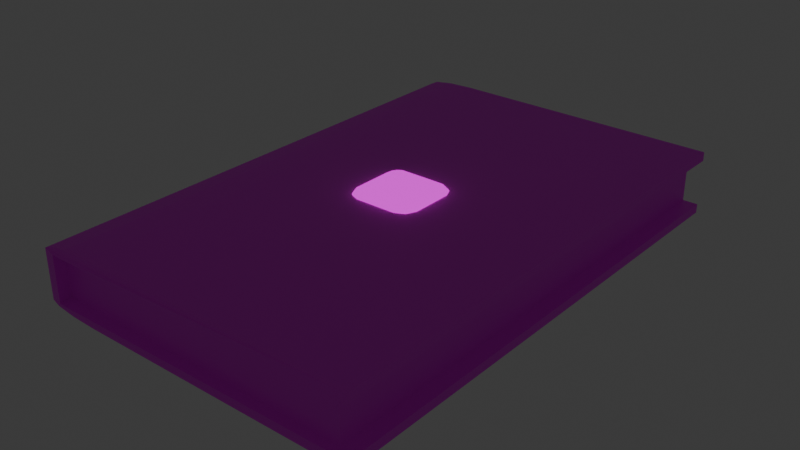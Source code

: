 # Source: Tenzies.blend  (saved by Blender 5.2.45; exported with 4.5.12 LTS)
import bpy
from mathutils import Matrix  # noqa: F401  (used for matrix-valued properties, if any)

bpy.ops.wm.read_factory_settings(use_empty=True)
scene = bpy.context.scene
scene.name = 'Scene'

# ---- collections
col_collection = bpy.data.collections.new('Collection'); scene.collection.children.link(col_collection)

# ---- images (referenced by path relative to the original .blend; pixels are not part of the script)
import os
ASSET_DIR = os.environ.get("B2B_ASSET_DIR", "")  # directory of the original .blend (textures are referenced by path, not embedded)
HERE = os.path.dirname(os.path.abspath(__file__))  # packed textures are extracted next to this script under _unpacked/

def load_image(name, relpath, width, height, colorspace="sRGB"):
    """Load a texture the original file referenced (path relative to the .blend, or extracted next to this script)."""
    p = next((c for c in (os.path.join(HERE, relpath), os.path.join(ASSET_DIR, relpath)) if relpath and os.path.exists(c)), "")
    if p:
        img = bpy.data.images.load(p, check_existing=True)
        img.name = name
    else:  # same state as the original file: an image datablock whose file is absent (Cycles renders it pink)
        img = bpy.data.images.new(name, width, height)
        img.source = "FILE"
        img.filepath = "//" + (relpath or name)
    img.colorspace_settings.name = colorspace
    return img
img_dice_png = load_image('dice.png', 'dice.png', 1024, 1024, 'sRGB')
img_table_texture_png_001 = load_image('table-texture.png.001', 'table-texture.png', 1024, 1024, 'sRGB')
img_book_png_001 = load_image('book.png.001', 'book.png', 1024, 1024, 'sRGB')

# ---- materials (node trees are filled in below, after node groups)
mat_dicemat = bpy.data.materials.new('dicemat')
mat_dicemat.alpha_threshold = 0.0
mat_dicemat.use_backface_culling_lightprobe_volume = False
mat_dicemat.roughness = 0.5
mat_dicemat.line_color = (0.0, 0.0, 0.0, 1.0)
mat_material = bpy.data.materials.new('Material')
mat_material.alpha_threshold = 0.0
mat_material.use_backface_culling_lightprobe_volume = False
mat_material.roughness = 0.5
mat_material.line_color = (0.0, 0.0, 0.0, 1.0)
mat_book = bpy.data.materials.new('book')

# ---- material node trees
mat_dicemat.use_nodes = True; mat_dicemat.node_tree.nodes.clear()
_N = mat_dicemat.node_tree.nodes; _L = mat_dicemat.node_tree.links
n0 = _N.new('ShaderNodeOutputMaterial'); n0.name = 'Material Output'; n0.location = (367, 96)
n1 = _N.new('ShaderNodeEmission'); n1.name = 'Emission'; n1.location = (29, 132)
n2 = _N.new('ShaderNodeTexImage'); n2.name = 'Image Texture'; n2.location = (-336, 120)
n2.image = img_dice_png
n2.interpolation = 'Closest'
_L.new(n1.outputs[0], n0.inputs[0])
_L.new(n2.outputs[0], n1.inputs[0])
n0.is_active_output = True
mat_material.use_nodes = True; mat_material.node_tree.nodes.clear()
_N = mat_material.node_tree.nodes; _L = mat_material.node_tree.links
n0 = _N.new('ShaderNodeOutputMaterial'); n0.name = 'Material Output'; n0.location = (367, 96)
n1 = _N.new('ShaderNodeEmission'); n1.name = 'Emission'; n1.location = (29, 132)
n2 = _N.new('ShaderNodeTexImage'); n2.name = 'Image Texture'; n2.location = (-336, 120)
n2.image = img_table_texture_png_001
n2.interpolation = 'Closest'
_L.new(n1.outputs[0], n0.inputs[0])
_L.new(n2.outputs[0], n1.inputs[0])
n0.is_active_output = True
mat_book.use_nodes = True; mat_book.node_tree.nodes.clear()
_N = mat_book.node_tree.nodes; _L = mat_book.node_tree.links
n0 = _N.new('ShaderNodeBsdfPrincipled'); n0.name = 'Principled BSDF'; n0.location = (-200, 100)
n0.inputs[10].default_value = 0.005
n1 = _N.new('ShaderNodeOutputMaterial'); n1.name = 'Material Output'; n1.location = (200, 100)
n2 = _N.new('ShaderNodeTexImage'); n2.name = 'Image Texture'; n2.location = (-506, 79)
n2.image = img_book_png_001
n2.interpolation = 'Closest'
_L.new(n0.outputs[0], n1.inputs[0])
_L.new(n2.outputs[0], n0.inputs[0])
n1.is_active_output = True

# ---- world
world_world = bpy.data.worlds.new('World'); scene.world = world_world
world_world.use_nodes = True; world_world.node_tree.nodes.clear()
_N = world_world.node_tree.nodes; _L = world_world.node_tree.links
n0 = _N.new('ShaderNodeOutputWorld'); n0.name = 'World Output'; n0.location = (200, 100)
n1 = _N.new('ShaderNodeBackground'); n1.name = 'Background'; n1.location = (-200, 100)
n1.inputs[0].default_value = (0.05088, 0.05088, 0.05088, 1.0)
_L.new(n1.outputs[0], n0.inputs[0])
n0.is_active_output = True
world_world.color = (0.05088, 0.05088, 0.05088)
world_world.sun_shadow_jitter_overblur = 0.0

# ---- meshes
me_cube = bpy.data.meshes.new('Cube')
me_cube.from_pydata([(0.7213, 1.0, 0.5413), (0.5413, 1.0, 0.7213), (0.5413, 0.7213, 1.0), (0.7213, 0.5413, 1.0), (1.0, 0.5413, 0.7213), (1.0, 0.7213, 0.5413), (0.6536, 1.0, 0.6536), (0.8221, 0.8221, 0.8221), (0.5413, 0.8952, 0.8952), (0.6536, 0.6536, 1.0), (0.8952, 0.5413, 0.8952), (1.0, 0.6536, 0.6536), (0.8952, 0.8952, 0.5413), (0.7213, 0.5413, -1.0), (0.5413, 0.7213, -1.0), (0.5413, 1.0, -0.7213), (0.7213, 1.0, -0.5413), (1.0, 0.7213, -0.5413), (1.0, 0.5413, -0.7213), (0.6536, 0.6536, -1.0), (0.8221, 0.8221, -0.8221), (0.5413, 0.8952, -0.8952), (0.6536, 1.0, -0.6536), (0.8952, 0.8952, -0.5413), (1.0, 0.6536, -0.6536), (0.8952, 0.5413, -0.8952), (1.0, -0.7213, 0.5413), (1.0, -0.5413, 0.7213), (0.7213, -0.5413, 1.0), (0.5413, -0.7213, 1.0), (0.5413, -1.0, 0.7213), (0.7213, -1.0, 0.5413), (1.0, -0.6536, 0.6536), (0.8221, -0.8221, 0.8221), (0.8952, -0.5413, 0.8952), (0.6536, -0.6536, 1.0), (0.5413, -0.8952, 0.8952), (0.6536, -1.0, 0.6536), (0.8952, -0.8952, 0.5413), (1.0, -0.5413, -0.7213), (1.0, -0.7213, -0.5413), (0.7213, -1.0, -0.5413), (0.5413, -1.0, -0.7213), (0.5413, -0.7213, -1.0), (0.7213, -0.5413, -1.0), (1.0, -0.6536, -0.6536), (0.8221, -0.8221, -0.8221), (0.8952, -0.8952, -0.5413), (0.6536, -1.0, -0.6536), (0.5413, -0.8952, -0.8952), (0.6536, -0.6536, -1.0), (0.8952, -0.5413, -0.8952), (-0.5413, 1.0, 0.7213), (-0.7213, 1.0, 0.5413), (-1.0, 0.7213, 0.5413), (-1.0, 0.5413, 0.7213), (-0.7213, 0.5413, 1.0), (-0.5413, 0.7213, 1.0), (-0.6536, 1.0, 0.6536), (-0.8221, 0.8221, 0.8221), (-0.8952, 0.8952, 0.5413), (-1.0, 0.6536, 0.6536), (-0.8952, 0.5413, 0.8952), (-0.6536, 0.6536, 1.0), (-0.5413, 0.8952, 0.8952), (-1.0, 0.5413, -0.7213), (-1.0, 0.7213, -0.5413), (-0.7213, 1.0, -0.5413), (-0.5413, 1.0, -0.7213), (-0.5413, 0.7213, -1.0), (-0.7213, 0.5413, -1.0), (-1.0, 0.6536, -0.6536), (-0.8221, 0.8221, -0.8221), (-0.8952, 0.8952, -0.5413), (-0.6536, 1.0, -0.6536), (-0.5413, 0.8952, -0.8952), (-0.6536, 0.6536, -1.0), (-0.8952, 0.5413, -0.8952), (-1.0, -0.5413, 0.7213), (-1.0, -0.7213, 0.5413), (-0.7213, -1.0, 0.5413), (-0.5413, -1.0, 0.7213), (-0.5413, -0.7213, 1.0), (-0.7213, -0.5413, 1.0), (-1.0, -0.6536, 0.6536), (-0.8221, -0.8221, 0.8221), (-0.8952, -0.8952, 0.5413), (-0.6536, -1.0, 0.6536), (-0.5413, -0.8952, 0.8952), (-0.6536, -0.6536, 1.0), (-0.8952, -0.5413, 0.8952), (-0.7213, -0.5413, -1.0), (-0.5413, -0.7213, -1.0), (-0.5413, -1.0, -0.7213), (-0.7213, -1.0, -0.5413), (-1.0, -0.7213, -0.5413), (-1.0, -0.5413, -0.7213), (-0.6536, -0.6536, -1.0), (-0.8221, -0.8221, -0.8221), (-0.5413, -0.8952, -0.8952), (-0.6536, -1.0, -0.6536), (-0.8952, -0.8952, -0.5413), (-1.0, -0.6536, -0.6536), (-0.8952, -0.5413, -0.8952), (1.0, 0.7213, 0.0), (0.7213, 1.0, 0.0), (-0.7213, -1.0, 0.0), (-1.0, -0.7213, 0.0), (0.7213, -1.0, 0.0), (1.0, -0.7213, 0.0), (-0.7213, 1.0, 0.0), (-1.0, 0.7213, 0.0)], [], [(0, 6, 7, 12), (1, 8, 7, 6), (2, 9, 7, 8), (3, 10, 7, 9), (4, 11, 7, 10), (5, 12, 7, 11), (13, 19, 20, 25), (14, 21, 20, 19), (15, 22, 20, 21), (16, 23, 20, 22), (17, 24, 20, 23), (18, 25, 20, 24), (26, 32, 33, 38), (27, 34, 33, 32), (28, 35, 33, 34), (29, 36, 33, 35), (30, 37, 33, 36), (31, 38, 33, 37), (39, 45, 46, 51), (40, 47, 46, 45), (41, 48, 46, 47), (42, 49, 46, 48), (43, 50, 46, 49), (44, 51, 46, 50), (52, 58, 59, 64), (53, 60, 59, 58), (54, 61, 59, 60), (55, 62, 59, 61), (56, 63, 59, 62), (57, 64, 59, 63), (65, 71, 72, 77), (66, 73, 72, 71), (67, 74, 72, 73), (68, 75, 72, 74), (69, 76, 72, 75), (70, 77, 72, 76), (78, 84, 85, 90), (79, 86, 85, 84), (80, 87, 85, 86), (81, 88, 85, 87), (82, 89, 85, 88), (83, 90, 85, 89), (91, 97, 98, 103), (92, 99, 98, 97), (93, 100, 98, 99), (94, 101, 98, 100), (95, 102, 98, 101), (96, 103, 98, 102), (70, 91, 103, 77), (77, 103, 96, 65), (14, 69, 75, 21), (21, 75, 68, 15), (5, 104, 17, 23, 12), (12, 23, 16, 105, 0), (94, 106, 80, 86, 101), (101, 86, 79, 107, 95), (31, 108, 41, 47, 38), (38, 47, 40, 109, 26), (53, 110, 67, 73, 60), (60, 73, 66, 111, 54), (29, 82, 88, 36), (36, 88, 81, 30), (3, 28, 34, 10), (10, 34, 27, 4), (92, 43, 49, 99), (99, 49, 42, 93), (83, 56, 62, 90), (90, 62, 55, 78), (57, 2, 8, 64), (64, 8, 1, 52), (44, 13, 25, 51), (51, 25, 18, 39), (68, 74, 67, 110, 53, 58, 52, 1, 6, 0, 105, 16, 22, 15), (18, 24, 17, 104, 5, 11, 4, 27, 32, 26, 109, 40, 45, 39), (3, 9, 2, 57, 63, 56, 83, 89, 82, 29, 35, 28), (70, 76, 69, 14, 19, 13, 44, 50, 43, 92, 97, 91), (42, 48, 41, 108, 31, 37, 30, 81, 87, 80, 106, 94, 100, 93), (96, 102, 95, 107, 79, 84, 78, 55, 61, 54, 111, 66, 71, 65)])
me_cube.polygons.foreach_set('use_smooth', [True] * 78)
_uv = me_cube.uv_layers.new(name='UVMap')
_uv.uv.foreach_set('vector', [0.01852, 0.5, 0.01852, 0.5, 0.01852, 0.5, 0.01852, 0.5, 0.01852, 0.5, 0.01852, 0.5, 0.01852, 0.5, 0.01852, 0.5, 0.01852, 0.5, 0.01852, 0.5, 0.01852, 0.5, 0.01852, 0.5, 0.01852, 0.5, 0.01852, 0.5, 0.01852, 0.5, 0.01852, 0.5, 0.01852, 0.5, 0.01852, 0.5, 0.01852, 0.5, 0.01852, 0.5, 0.01852, 0.5, 0.01852, 0.5, 0.01852, 0.5, 0.01852, 0.5, 0.01852, 0.5, 0.01852, 0.5, 0.01852, 0.5, 0.01852, 0.5, 0.01852, 0.5, 0.01852, 0.5, 0.01852, 0.5, 0.01852, 0.5, 0.01852, 0.5, 0.01852, 0.5, 0.01852, 0.5, 0.01852, 0.5, 0.01852, 0.5, 0.01852, 0.5, 0.01852, 0.5, 0.01852, 0.5, 0.01852, 0.5, 0.01852, 0.5, 0.01852, 0.5, 0.01852, 0.5, 0.01852, 0.5, 0.01852, 0.5, 0.01852, 0.5, 0.01852, 0.5, 0.01852, 0.5, 0.01852, 0.5, 0.01852, 0.5, 0.01852, 0.5, 0.01852, 0.5, 0.01852, 0.5, 0.01852, 0.5, 0.01852, 0.5, 0.01852, 0.5, 0.01852, 0.5, 0.01852, 0.5, 0.01852, 0.5, 0.01852, 0.5, 0.01852, 0.5, 0.01852, 0.5, 0.01852, 0.5, 0.01852, 0.5, 0.01852, 0.5, 0.01852, 0.5, 0.01852, 0.5, 0.01852, 0.5, 0.01852, 0.5, 0.01852, 0.5, 0.01852, 0.5, 0.01852, 0.5, 0.01852, 0.5, 0.01852, 0.5, 0.01852, 0.5, 0.01852, 0.5, 0.01852, 0.5, 0.01852, 0.5, 0.01852, 0.5, 0.01852, 0.5, 0.01852, 0.5, 0.01852, 0.5, 0.01852, 0.5, 0.01852, 0.5, 0.01852, 0.5, 0.01852, 0.5, 0.01852, 0.5, 0.01852, 0.5, 0.01852, 0.5, 0.01852, 0.5, 0.01852, 0.5, 0.01852, 0.5, 0.01852, 0.5, 0.01852, 0.5, 0.01852, 0.5, 0.01852, 0.5, 0.01852, 0.5, 0.01852, 0.5, 0.01852, 0.5, 0.01852, 0.5, 0.01852, 0.5, 0.01852, 0.5, 0.01852, 0.5, 0.01852, 0.5, 0.01852, 0.5, 0.01852, 0.5, 0.01852, 0.5, 0.01852, 0.5, 0.01852, 0.5, 0.01852, 0.5, 0.01852, 0.5, 0.01852, 0.5, 0.01852, 0.5, 0.01852, 0.5, 0.01852, 0.5, 0.01852, 0.5, 0.01852, 0.5, 0.01852, 0.5, 0.01852, 0.5, 0.01852, 0.5, 0.01852, 0.5, 0.01852, 0.5, 0.01852, 0.5, 0.01852, 0.5, 0.01852, 0.5, 0.01852, 0.5, 0.01852, 0.5, 0.01852, 0.5, 0.01852, 0.5, 0.01852, 0.5, 0.01852, 0.5, 0.01852, 0.5, 0.01852, 0.5, 0.01852, 0.5, 0.01852, 0.5, 0.01852, 0.5, 0.01852, 0.5, 0.01852, 0.5, 0.01852, 0.5, 0.01852, 0.5, 0.01852, 0.5, 0.01852, 0.5, 0.01852, 0.5, 0.01852, 0.5, 0.01852, 0.5, 0.01852, 0.5, 0.01852, 0.5, 0.01852, 0.5, 0.01852, 0.5, 0.01852, 0.5, 0.01852, 0.5, 0.01852, 0.5, 0.01852, 0.5, 0.01852, 0.5, 0.01852, 0.5, 0.01852, 0.5, 0.01852, 0.5, 0.01852, 0.5, 0.01852, 0.5, 0.01852, 0.5, 0.01852, 0.5, 0.01852, 0.5, 0.01852, 0.5, 0.01852, 0.5, 0.01852, 0.5, 0.01852, 0.5, 0.01852, 0.5, 0.01852, 0.5, 0.01852, 0.5, 0.01852, 0.5, 0.01852, 0.5, 0.01852, 0.5, 0.01852, 0.5, 0.01852, 0.5, 0.01852, 0.5, 0.01852, 0.5, 0.01852, 0.5, 0.01852, 0.5, 0.01852, 0.5, 0.01852, 0.5, 0.01852, 0.5, 0.01852, 0.5, 0.01852, 0.5, 0.01852, 0.5, 0.01852, 0.5, 0.01852, 0.5, 0.01852, 0.5, 0.01852, 0.5, 0.01852, 0.5, 0.01852, 0.5, 0.01852, 0.5, 0.01852, 0.5, 0.01852, 0.5, 0.01852, 0.5, 0.01852, 0.5, 0.01852, 0.5, 0.01852, 0.5, 0.01852, 0.5, 0.01852, 0.5, 0.01852, 0.5, 0.01852, 0.5, 0.01852, 0.5, 0.01852, 0.5, 0.01852, 0.5, 0.01852, 0.5, 0.01852, 0.5, 0.01852, 0.5, 0.01852, 0.5, 0.01852, 0.5, 0.01852, 0.5, 0.01852, 0.5, 0.01852, 0.5, 0.01852, 0.5, 0.01852, 0.5, 0.01852, 0.5, 0.01852, 0.5, 0.01852, 0.5, 0.01852, 0.5, 0.01852, 0.5, 0.01852, 0.5, 0.01852, 0.5, 0.01852, 0.5, 0.01852, 0.5, 0.01852, 0.5, 0.01852, 0.5, 0.01852, 0.5, 0.01852, 0.5, 0.01852, 0.5, 0.01852, 0.5, 0.01852, 0.5, 0.01852, 0.5, 0.01852, 0.5, 0.01852, 0.5, 0.01852, 0.5, 0.01852, 0.5, 0.01852, 0.5, 0.01852, 0.5, 0.01852, 0.5, 0.01852, 0.5, 0.01852, 0.5, 0.01852, 0.5, 0.01852, 0.5, 0.01852, 0.5, 0.01852, 0.5, 0.01852, 0.5, 0.01852, 0.5, 0.01852, 0.5, 0.01852, 0.5, 0.01852, 0.5, 0.01852, 0.5, 0.01852, 0.5, 0.01852, 0.5, 0.01852, 0.5, 0.01852, 0.5, 0.01852, 0.5, 0.01852, 0.5, 0.01852, 0.5, 0.01852, 0.5, 0.01852, 0.5, 0.01852, 0.5, 0.01852, 0.5, 0.01852, 0.5, 0.01852, 0.5, 0.01852, 0.5, 0.01852, 0.5, 0.01852, 0.5, 0.01852, 0.5, 0.01852, 0.5, 0.01852, 0.5, 0.01852, 0.5, 0.01852, 0.5, 0.01852, 0.5, 0.01852, 0.5, 0.01852, 0.5, 0.01852, 0.5, 0.01852, 0.5, 0.01852, 0.5, 0.01852, 0.5, 0.01852, 0.5, 0.01852, 0.5, 0.01852, 0.5, 0.01852, 0.5, 0.01852, 0.5, 0.01852, 0.5, 0.01852, 0.5, 0.01852, 0.5, 0.01852, 0.5, 0.01852, 0.5, 0.01852, 0.5, 0.01852, 0.5, 0.01852, 0.5, 0.01852, 0.5, 0.01852, 0.5, 0.01852, 0.5, 0.01852, 0.5, 0.1667, 0.1248, 0.1745, 0.04689, 0.1875, 1.818e-08, 0.25, 6.557e-08, 0.3125, 5.098e-08, 0.3255, 0.04689, 0.3333, 0.1248, 0.3333, 0.8752, 0.3255, 0.9531, 0.3125, 1.0, 0.25, 1.0, 0.1875, 1.0, 0.1745, 0.9531, 0.1667, 0.8752, 0.5, 0.8752, 0.4922, 0.9531, 0.4792, 1.0, 0.4167, 1.0, 0.3541, 1.0, 0.3411, 0.9531, 0.3333, 0.8752, 0.3333, 0.1248, 0.3411, 0.04689, 0.3541, -3.108e-08, 0.4167, 4.73e-08, 0.4792, 6.37e-08, 0.4922, 0.04689, 0.5, 0.1248, 0.8333, 0.8752, 0.8255, 0.9531, 0.8125, 1.0, 0.6875, 1.0, 0.6745, 0.9531, 0.6667, 0.8752, 0.6667, 0.1248, 0.6745, 0.04689, 0.6875, 0.0, 0.8125, 4.132e-08, 0.8255, 0.04689, 0.8333, 0.1248, 5.978e-09, 0.1248, 0.007816, 0.04689, 0.0208, 1.294e-07, 0.1459, 7.267e-09, 0.1589, 0.04689, 0.1667, 0.1248, 0.1667, 0.8752, 0.1589, 0.9531, 0.1459, 1.0, 0.0208, 1.0, 0.007816, 0.9531, 2.117e-08, 0.8752, 1.0, 0.8752, 0.9922, 0.9531, 0.9792, 1.0, 0.9167, 1.0, 0.8541, 1.0, 0.8411, 0.9531, 0.8333, 0.8752, 0.8333, 0.1248, 0.8411, 0.04689, 0.8541, 7.082e-09, 0.9167, 2.348e-08, 0.9792, 8.895e-09, 0.9922, 0.04689, 1.0, 0.1248, 0.5, 0.1248, 0.5078, 0.04689, 0.5208, 1.263e-08, 0.5833, 6.002e-08, 0.6459, 4.543e-08, 0.6589, 0.04689, 0.6667, 0.1248, 0.6667, 0.8752, 0.6589, 0.9531, 0.6459, 1.0, 0.5833, 1.0, 0.5208, 1.0, 0.5078, 0.9531, 0.5, 0.8752])
me_cube.materials.append(mat_dicemat)
me_cube.use_mirror_vertex_groups = False
me_cube.update()
me_plane = bpy.data.meshes.new('Plane')
me_plane.from_pydata([(-1.0, -1.0, 0.0), (-1.2, 1.0, 0.1), (-1.0, 1.0, 0.0), (-1.2, -1.0, 0.1), (0.0, -1.0, 0.0), (0.0, 1.0, 0.0), (-1.4, 1.0, 0.2), (-1.395, -1.0, 0.21), (-1.3, -1.0, 0.4), (0.0, 1.345, 0.47), (-1.0, 1.345, 0.47), (-1.0, 1.27, 0.21), (0.0, 1.284, 0.216), (-3.385, -1.0, 0.4712), (0.0, 3.538, 0.47), (-3.385, 3.493, 0.4712), (-1.402, 3.538, 0.4708), (-1.0, 3.538, 0.47), (-3.385, -1.0, -1.0), (0.0, -1.0, -1.0), (-1.0, -1.0, -1.0), (-1.0, 1.27, 0.405), (-1.37, -1.0, -1.0), (-1.4, 1.0, 0.4), (0.0, 1.294, 0.4047), (-1.404, 1.091, 0.44), (-1.404, -1.0, 0.44), (0.0, 1.211, 0.5), (-1.0, 1.206, 0.5), (-1.3, -1.0, 0.5), (-1.3, 1.0, 0.5), (-1.4, -1.0, 0.5), (-1.401, 1.109, 0.4571), (-1.3, 1.0, 0.4), (0.001535, 1.236, 0.4063), (-1.0, 1.215, 0.405), (-1.2, -1.0, -1.0), (-1.3, -1.065, 0.4), (-1.3, -1.065, 0.5), (-2.149, -1.0, 0.44), (-2.145, -1.0, 0.5), (-2.145, -1.065, 0.5), (-1.404, -1.0, 0.3985), (-2.149, -1.065, 0.3985), (-2.149, -1.0, 0.3985), (0.0, 1.342, 0.5), (-1.003, 1.342, 0.5), (-1.407, 1.107, 0.4995)], [(9, 24)], [(0, 3, 1, 2), (0, 2, 5, 4), (3, 7, 6, 1), (5, 2, 11, 12), (2, 1, 11), (6, 11, 21, 23), (11, 12, 24, 21), (1, 6, 11), (9, 14, 17, 10), (10, 17, 16, 32), (4, 19, 20, 0), (26, 31, 47, 32), (23, 21, 35, 33), (7, 3, 36, 22), (10, 32, 47, 46), (27, 28, 35, 34), (33, 35, 28, 30), (3, 0, 20, 36), (21, 24, 34, 35), (8, 33, 30, 29), (7, 26, 25, 6), (16, 15, 13, 26, 32), (13, 18, 22, 7, 26), (37, 43, 44, 42, 8), (8, 29, 38, 37), (37, 38, 41, 43), (39, 26, 42, 44), (31, 26, 39, 40), (39, 44, 43, 41, 40), (46, 47, 30, 28), (47, 31, 29, 30), (45, 46, 28, 27), (31, 40, 41, 38, 29), (9, 10, 46, 45)])
_uv = me_plane.uv_layers.new(name='UVMap')
_uv.uv.foreach_set('vector', [0.4671, 0.3034, 0.4231, 0.3034, 0.4231, 0.718, 0.4671, 0.72, 0.2846, 0.3479, 0.2846, 0.7529, 0.4555, 0.7529, 0.4555, 0.3479, 0.4231, 0.3034, 0.402, 0.3034, 0.402, 0.7138, 0.4231, 0.718, 0.7091, 0.9428, 0.5672, 0.9428, 0.565, 0.9883, 0.7068, 0.9809, 0.5672, 0.9428, 0.5307, 0.9411, 0.565, 0.9883, 0.7252, 0.8384, 0.7255, 0.7758, 0.7532, 0.7746, 0.7531, 0.8371, 0.7255, 0.7758, 0.7206, 0.6074, 0.7481, 0.6061, 0.7532, 0.7746, 0.7091, 0.8189, 0.7252, 0.8384, 0.7255, 0.7758, 0.5125, 0.4295, 0.5125, 0.7999, 0.3706, 0.7999, 0.3706, 0.4177, 0.3706, 0.4177, 0.3706, 0.7999, 0.3182, 0.7999, 0.3182, 0.3739, 0.5795, 0.6057, 0.7215, 0.6057, 0.7215, 0.4372, 0.5795, 0.4371, 0.3377, 0.16, 0.8365, 0.5846, 0.8365, 0.9896, 0.3379, 0.4716, 0.7531, 0.8371, 0.7532, 0.7746, 0.7532, 0.7746, 0.7531, 0.8371, 0.5496, 0.3748, 0.5652, 0.395, 0.7215, 0.3949, 0.7215, 0.3707, 0.3706, 0.4177, 0.3379, 0.4716, 0.8374, 0.5761, 0.8393, 0.8607, 0.8775, 0.5731, 0.8766, 0.6864, 0.7824, 0.6849, 0.7819, 0.5722, 0.867, 0.8183, 0.8656, 0.7116, 0.8392, 0.7116, 0.8392, 0.8183, 0.5652, 0.395, 0.5795, 0.4371, 0.7215, 0.4372, 0.7215, 0.3949, 0.7532, 0.7746, 0.7481, 0.6061, 0.7481, 0.6061, 0.7532, 0.7746, 0.8355, 0.9926, 0.8355, 0.5717, 0.8746, 0.5717, 0.8746, 0.9926, 0.09232, 0.364, 0.06391, 0.364, 0.06391, 0.6594, 0.09232, 0.6493, 0.3379, 0.8635, 0.07834, 0.8565, 0.07834, 0.16, 0.3377, 0.16, 0.3379, 0.4716, 0.6448, 0.4584, 0.384, 0.4584, 0.384, 0.03515, 0.5985, 0.03515, 0.6393, 0.0422, 0.7308, 0.03515, 0.03228, 0.03515, 0.03228, 0.03515, 0.03228, 0.03515, 0.7308, 0.03515, 0.8776, 0.7009, 0.7818, 0.7009, 0.7818, 0.7812, 0.8776, 0.7812, 0.8772, 0.6241, 0.8336, 0.6241, 0.8336, 0.9835, 0.8778, 0.985, 0.3182, 0.03515, 0.3182, 0.03515, 0.3182, 0.03515, 0.3182, 0.03515, 0.3182, 0.03515, 0.3182, 0.03515, 0.3182, 0.03515, 0.3182, 0.03515, 0.3182, 0.03515, 0.3182, 0.03515, 0.3182, 0.03515, 0.3182, 0.03515, 0.3182, 0.03515, 0.8393, 0.8607, 0.8374, 0.5761, 0.8644, 0.6214, 0.8746, 0.8262, 0.8365, 0.9896, 0.8365, 0.5846, 0.8632, 0.5846, 0.8632, 0.9896, 0.875, 0.5807, 0.875, 0.9001, 0.8351, 0.9001, 0.8351, 0.5807, 0.8151, 0.6262, 0.8151, 0.9892, 0.8754, 0.9892, 0.8754, 0.5775, 0.8151, 0.5775, 0.0, 0.0, 0.0, 0.0, 0.0, 0.0, 0.0, 0.0])
me_plane.materials.append(mat_material)
me_plane.update()
me_cube_001 = bpy.data.meshes.new('Cube.001')
me_cube_001.from_pydata([(-1.0, -1.0, -0.4065), (-1.0, -1.0, 0.404), (-1.0, 1.0, -0.4065), (-1.0, 1.0, 0.404), (0.914, -0.9678, -0.3908), (0.914, -0.9678, 0.3814), (1.0, 1.0, -0.4065), (0.914, 0.9916, 0.3814), (1.0, 1.0, -0.5633), (1.0, 1.0, 0.5608), (1.0, -1.0, -0.5633), (1.0, -1.0, 0.5608), (-0.7308, 0.9916, 0.3814), (-0.93, -0.9597, -0.3908), (-0.7308, 0.9916, -0.3908), (-0.93, -0.9597, 0.3814), (-0.7471, 1.0, 0.404), (1.0, 1.0, 0.404), (1.0, -1.0, -0.4065), (0.914, 0.9916, -0.3908), (1.0, -1.0, 0.404), (-0.9246, -1.008, -0.4065), (-0.7471, 1.0, -0.4065), (-0.9246, -1.008, 0.404), (-0.6784, 1.0, -0.5633), (-1.0, 1.0, -0.433), (-0.8392, 1.0, -0.5459), (-0.9569, 1.0, -0.4982), (-1.0, -1.0, -0.433), (-0.6784, -1.0, -0.5633), (-0.9569, -1.0, -0.4982), (-0.8392, -1.0, -0.5459), (-0.6784, -1.0, 0.5608), (-1.0, -1.0, 0.4305), (-0.8392, -1.0, 0.5434), (-0.9569, -1.0, 0.4957), (-1.0, 1.0, 0.4305), (-0.6784, 1.0, 0.5608), (-0.9569, 1.0, 0.4957), (-0.8392, 1.0, 0.5434)], [], [(2, 3, 16, 22), (19, 7, 5, 4), (4, 5, 15, 13), (6, 18, 10, 8), (20, 17, 9, 11), (21, 23, 1, 0), (14, 12, 7, 19), (7, 12, 16, 17), (19, 4, 18, 6), (5, 7, 17, 20), (4, 13, 21, 18), (14, 19, 6, 22), (15, 5, 20, 23), (13, 15, 23, 21), (12, 14, 22, 16), (24, 29, 31, 26), (26, 31, 30, 27), (27, 30, 28, 25), (32, 37, 39, 34), (34, 39, 38, 35), (35, 38, 36, 33), (24, 8, 10, 29), (2, 22, 6, 8, 24, 26, 27, 25), (0, 1, 33, 36, 3, 2, 25, 28), (18, 21, 0, 28, 30, 31, 29, 10), (9, 37, 32, 11), (1, 23, 20, 11, 32, 34, 35, 33), (17, 16, 3, 36, 38, 39, 37, 9)])
_uv = me_cube_001.uv_layers.new(name='UVMap')
_uv.uv.foreach_set('vector', [0.5465, 0.7906, 0.5465, 0.9906, 0.5591, 0.9906, 0.5591, 0.7906, 0.5922, 0.006963, 0.8324, 0.006963, 0.8324, 0.9968, 0.5922, 0.9968, 0.5922, 0.04615, 0.8324, 0.04615, 0.8324, 0.8572, 0.5922, 0.8572, 0.4359, 0.0009229, 0.4359, 1.001, 0.3967, 1.001, 0.3967, 0.0009229, 0.3941, 0.935, 0.3941, 0.0403, 0.4376, 0.0403, 0.4376, 0.935, 0.437, 0.7435, 0.437, 0.9901, 0.3929, 0.9901, 0.3929, 0.7435, 0.5922, 0.8771, 0.8324, 0.8771, 0.8324, 0.04615, 0.5922, 0.04615, 0.5, 0.5, 0.5, 0.5, 0.5, 0.5, 0.5, 0.5, 0.5, 0.5, 0.5, 0.5, 0.5, 0.5, 0.5, 0.5, 0.5, 0.5, 0.5, 0.5, 0.5, 0.5, 0.5, 0.5, 0.5, 0.5, 0.5, 0.5, 0.5, 0.5, 0.5, 0.5, 0.5, 0.5, 0.5, 0.5, 0.5, 0.5, 0.5, 0.5, 0.5, 0.5, 0.5, 0.5, 0.5, 0.5, 0.5, 0.5, 0.5619, 0.7945, 0.5619, 0.9851, 0.5591, 0.9906, 0.5591, 0.7906, 0.5, 0.5, 0.5, 0.5, 0.5, 0.5, 0.5, 0.5, 0.5, 0.5, 0.5, 0.5, 0.5, 0.5, 0.5, 0.5, 0.5, 0.5, 0.5, 0.5, 0.5, 0.5, 0.5, 0.5, 0.5, 0.5, 0.5, 0.5, 0.5, 0.5, 0.5, 0.5, 0.03954, 0.0, 0.03954, 1.0, -0.0006581, 1.0, -0.0006581, 0.0, 0.4282, 0.0, 0.4282, 1.0, 0.3987, 1.0, 0.3987, 0.0, 0.4221, 0.9866, 0.4221, -0.01339, 0.4058, -0.01339, 0.4058, 0.9866, 0.5, 0.5, 0.5, 0.5, 0.5, 0.5, 0.5, 0.5, 0.4558, 0.11, 0.4558, 0.11, 0.4558, 0.11, 0.4387, 0.11, 0.4387, 0.11, 0.4406, 0.11, 0.4458, 0.11, 0.4529, 0.11, 0.4465, 0.9996, 0.5552, 0.9996, 0.5588, 0.9996, 0.5588, 0.001879, 0.5552, 0.001879, 0.4465, 0.001879, 0.4429, 0.001879, 0.4429, 0.9996, 0.4363, -0.00195, 0.4363, 0.8679, 0.4363, 0.902, 0.429, 0.902, 0.4109, 0.8825, 0.3977, 0.8293, 0.3929, 0.7567, 0.3929, -0.00195, 0.3869, 0.9986, 0.03399, 0.9986, 0.03399, 0.0003336, 0.3869, 0.0003336, 0.3919, 0.929, 0.3919, 0.8964, 0.3919, 0.06366, 0.436, 0.06366, 0.436, 0.7899, 0.4311, 0.8594, 0.4177, 0.9104, 0.3994, 0.929, 0.5439, 0.11, 0.5439, 0.11, 0.5439, 0.11, 0.5468, 0.11, 0.5539, 0.11, 0.5591, 0.11, 0.561, 0.11, 0.561, 0.11])
me_cube_001.materials.append(mat_book)
me_cube_001.update()

# ---- objects
ob_dice = bpy.data.objects.new('Dice', me_cube)
ob_table = bpy.data.objects.new('Table', me_plane)
ob_book = bpy.data.objects.new('Book', me_cube_001)

# ---- transforms, parenting, visibility, modifiers, constraints
ob_dice.location = (0.0, 0.0, 0.0)
ob_dice.lock_rotations_4d = False
ob_dice.empty_display_type = 'ARROWS'
ob_dice.lineart.crease_threshold = 0.0
ob_table.location = (0.0, 0.0, 0.0)
_m = ob_table.modifiers.new('Mirror', 'MIRROR')
ob_book.location = (0.0, 0.0, 0.0)
ob_book.scale = (4.352, 6.673, 1.5)

# ---- collection membership
col_collection.objects.link(ob_dice)
col_collection.objects.link(ob_table)
col_collection.objects.link(ob_book)

# ---- scene / render settings (as saved in the file)
scene.frame_start = 1; scene.frame_end = 250; scene.frame_set(1)
scene.render.engine = 'BLENDER_EEVEE_NEXT'
scene.render.bake_bias = 0.0
scene.render.bake_samples = 0
scene.render.compositor_device = 'GPU'
scene.eevee.use_volume_custom_range = False
scene.eevee.fast_gi_thickness_near = 0.1
scene.eevee.fast_gi_thickness_far = 0.0
scene.eevee.ray_tracing_options.screen_trace_thickness = 0.1
bpy.context.view_layer.update()

# ---- added for rendering (the .blend has no active camera): camera
cam_auto = bpy.data.cameras.new('AutoCamera')
cam_auto.lens = 50.0
cam_auto.sensor_width = 36.0
cam_auto.clip_end = 1000.0
ob_auto_camera = bpy.data.objects.new('AutoCamera', cam_auto)
scene.collection.objects.link(ob_auto_camera)
ob_auto_camera.location = (14.8985, -17.9052, 11.9188)
ob_auto_camera.rotation_euler = (1.09748, -7.21219e-08, 0.694738)
scene.camera = ob_auto_camera
bpy.context.view_layer.update()
